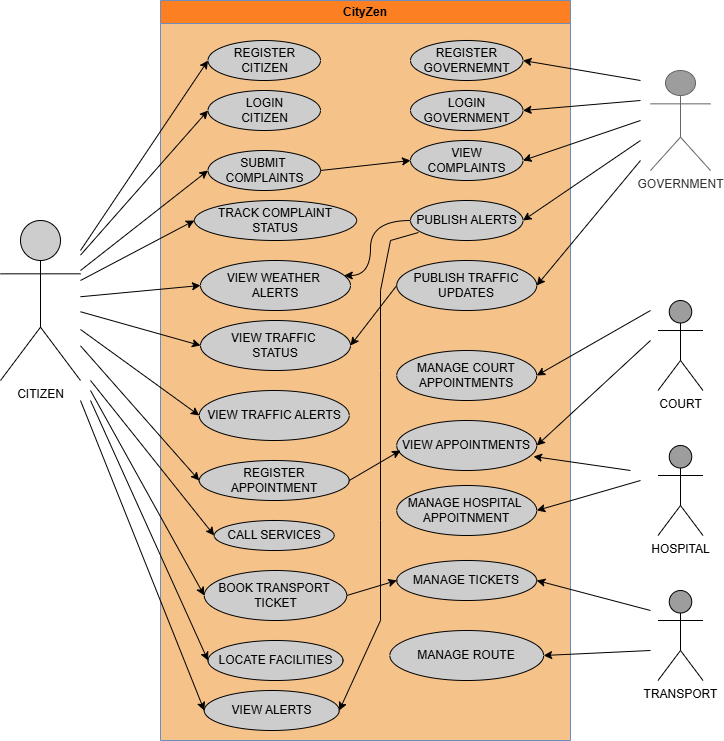

The diagram above was exported from draw.io. Its source (the exported page's mxGraphModel, read from the mxfile embedded in the PNG):
<mxGraphModel dx="872" dy="473" grid="1" gridSize="10" guides="1" tooltips="1" connect="1" arrows="1" fold="1" page="1" pageScale="1" pageWidth="827" pageHeight="1169" math="0" shadow="0">
  <root>
    <mxCell id="0" />
    <mxCell id="1" parent="0" />
    <mxCell id="iqhYaqVW_FglGKSIYIdv-1" parent="1" style="swimlane;whiteSpace=wrap;html=1;fillColor=#FC8022;strokeColor=#6c8ebf;swimlaneFillColor=light-dark(#f5c38a, #ededed);" value="CityZen" vertex="1">
      <mxGeometry height="740" width="410" x="220" y="50" as="geometry" />
    </mxCell>
    <mxCell id="iqhYaqVW_FglGKSIYIdv-2" parent="iqhYaqVW_FglGKSIYIdv-1" style="ellipse;whiteSpace=wrap;html=1;fillColor=#CDCDCD;" value="REGISTER CITIZEN" vertex="1">
      <mxGeometry height="40" width="112.5" x="47.5" y="40" as="geometry" />
    </mxCell>
    <mxCell id="iqhYaqVW_FglGKSIYIdv-3" parent="iqhYaqVW_FglGKSIYIdv-1" style="ellipse;whiteSpace=wrap;html=1;fillColor=#CDCDCD;" value="LOGIN&lt;div&gt;CITIZEN&lt;/div&gt;" vertex="1">
      <mxGeometry height="40" width="112.5" x="47.5" y="90" as="geometry" />
    </mxCell>
    <mxCell id="iqhYaqVW_FglGKSIYIdv-4" parent="iqhYaqVW_FglGKSIYIdv-1" style="ellipse;whiteSpace=wrap;html=1;fillColor=#CDCDCD;" value="SUBMIT&amp;nbsp;&lt;div&gt;COMPLAINTS&lt;/div&gt;" vertex="1">
      <mxGeometry height="40" width="112.5" x="47.5" y="150" as="geometry" />
    </mxCell>
    <mxCell id="iqhYaqVW_FglGKSIYIdv-5" parent="iqhYaqVW_FglGKSIYIdv-1" style="ellipse;whiteSpace=wrap;html=1;fillColor=#CDCDCD;" value="TRACK COMPLAINT STATUS" vertex="1">
      <mxGeometry height="40" width="162.19" x="33.910000000000004" y="200" as="geometry" />
    </mxCell>
    <mxCell id="iqhYaqVW_FglGKSIYIdv-6" parent="iqhYaqVW_FglGKSIYIdv-1" style="ellipse;whiteSpace=wrap;html=1;fillColor=#CDCDCD;" value="VIEW WEATHER&amp;nbsp;&lt;div&gt;ALERTS&lt;/div&gt;" vertex="1">
      <mxGeometry height="50" width="150" x="40" y="260" as="geometry" />
    </mxCell>
    <mxCell id="iqhYaqVW_FglGKSIYIdv-7" parent="iqhYaqVW_FglGKSIYIdv-1" style="ellipse;whiteSpace=wrap;html=1;fillColor=#CDCDCD;" value="VIEW TRAFFIC&amp;nbsp;&lt;div&gt;STATUS&lt;/div&gt;" vertex="1">
      <mxGeometry height="50" width="150" x="40" y="320" as="geometry" />
    </mxCell>
    <mxCell id="iqhYaqVW_FglGKSIYIdv-8" parent="iqhYaqVW_FglGKSIYIdv-1" style="ellipse;whiteSpace=wrap;html=1;fillColor=#CDCDCD;" value="VIEW TRAFFIC ALERTS" vertex="1">
      <mxGeometry height="50" width="150" x="38.75" y="390" as="geometry" />
    </mxCell>
    <mxCell id="iqhYaqVW_FglGKSIYIdv-10" parent="iqhYaqVW_FglGKSIYIdv-1" style="ellipse;whiteSpace=wrap;html=1;fillColor=#CDCDCD;" value="REGISTER APPOINTMENT" vertex="1">
      <mxGeometry height="40" width="150" x="38.75" y="460" as="geometry" />
    </mxCell>
    <mxCell id="iqhYaqVW_FglGKSIYIdv-15" parent="iqhYaqVW_FglGKSIYIdv-1" style="ellipse;whiteSpace=wrap;html=1;fillColor=#CDCDCD;" value="LOCATE FACILITIES" vertex="1">
      <mxGeometry height="40" width="135" x="47.5" y="640" as="geometry" />
    </mxCell>
    <mxCell id="iqhYaqVW_FglGKSIYIdv-36" parent="iqhYaqVW_FglGKSIYIdv-1" style="ellipse;whiteSpace=wrap;html=1;fillColor=#CDCDCD;" value="CALL SERVICES" vertex="1">
      <mxGeometry height="30" width="120" x="53.75" y="520" as="geometry" />
    </mxCell>
    <mxCell id="iqhYaqVW_FglGKSIYIdv-37" parent="iqhYaqVW_FglGKSIYIdv-1" style="ellipse;whiteSpace=wrap;html=1;fillColor=#CDCDCD;" value="BOOK TRANSPORT&amp;nbsp;&lt;div&gt;TICKET&lt;/div&gt;" vertex="1">
      <mxGeometry height="50" width="142.5" x="43.75" y="570" as="geometry" />
    </mxCell>
    <mxCell id="iqhYaqVW_FglGKSIYIdv-38" parent="iqhYaqVW_FglGKSIYIdv-1" style="ellipse;whiteSpace=wrap;html=1;fillColor=#CDCDCD;" value="VIEW ALERTS" vertex="1">
      <mxGeometry height="40" width="135" x="43.75" y="690" as="geometry" />
    </mxCell>
    <mxCell id="iqhYaqVW_FglGKSIYIdv-41" parent="iqhYaqVW_FglGKSIYIdv-1" style="ellipse;whiteSpace=wrap;html=1;fillColor=#CDCDCD;" value="REGISTER GOVERNEMNT" vertex="1">
      <mxGeometry height="40" width="112.5" x="250" y="40" as="geometry" />
    </mxCell>
    <mxCell id="iqhYaqVW_FglGKSIYIdv-42" parent="iqhYaqVW_FglGKSIYIdv-1" style="ellipse;whiteSpace=wrap;html=1;fillColor=#CDCDCD;" value="LOGIN&lt;div&gt;GOVERNMENT&lt;/div&gt;" vertex="1">
      <mxGeometry height="40" width="112.5" x="250" y="90" as="geometry" />
    </mxCell>
    <mxCell id="iqhYaqVW_FglGKSIYIdv-43" parent="iqhYaqVW_FglGKSIYIdv-1" style="ellipse;whiteSpace=wrap;html=1;fillColor=#CDCDCD;" value="VIEW COMPLAINTS" vertex="1">
      <mxGeometry height="40" width="112.5" x="250" y="140" as="geometry" />
    </mxCell>
    <mxCell id="x92sTkqZhRG3eSpif-Bf-7" edge="1" parent="iqhYaqVW_FglGKSIYIdv-1" source="iqhYaqVW_FglGKSIYIdv-44" style="edgeStyle=orthogonalEdgeStyle;rounded=0;orthogonalLoop=1;jettySize=auto;html=1;curved=1;" target="iqhYaqVW_FglGKSIYIdv-6" value="">
      <mxGeometry relative="1" as="geometry">
        <Array as="points">
          <mxPoint x="210" y="220" />
          <mxPoint x="210" y="275" />
        </Array>
      </mxGeometry>
    </mxCell>
    <mxCell id="iqhYaqVW_FglGKSIYIdv-44" parent="iqhYaqVW_FglGKSIYIdv-1" style="ellipse;whiteSpace=wrap;html=1;fillColor=#CDCDCD;" value="PUBLISH ALERTS" vertex="1">
      <mxGeometry height="40" width="112.5" x="250" y="200" as="geometry" />
    </mxCell>
    <mxCell id="iqhYaqVW_FglGKSIYIdv-45" parent="iqhYaqVW_FglGKSIYIdv-1" style="ellipse;whiteSpace=wrap;html=1;fillColor=#CDCDCD;" value="PUBLISH TRAFFIC UPDATES" vertex="1">
      <mxGeometry height="50" width="140" x="236.25" y="260" as="geometry" />
    </mxCell>
    <mxCell id="iqhYaqVW_FglGKSIYIdv-56" parent="iqhYaqVW_FglGKSIYIdv-1" style="ellipse;whiteSpace=wrap;html=1;fillColor=#CDCDCD;" value="MANAGE COURT APPOINTMENTS" vertex="1">
      <mxGeometry height="50" width="140" x="236.25" y="350" as="geometry" />
    </mxCell>
    <mxCell id="iqhYaqVW_FglGKSIYIdv-57" parent="iqhYaqVW_FglGKSIYIdv-1" style="ellipse;whiteSpace=wrap;html=1;fillColor=#CDCDCD;" value="VIEW APPOINTMENTS" vertex="1">
      <mxGeometry height="50" width="140" x="236.25" y="420" as="geometry" />
    </mxCell>
    <mxCell id="iqhYaqVW_FglGKSIYIdv-64" parent="iqhYaqVW_FglGKSIYIdv-1" style="ellipse;whiteSpace=wrap;html=1;fillColor=#CDCDCD;" value="MANAGE HOSPITAL&amp;nbsp;&lt;div&gt;APPOITNMENT&lt;/div&gt;" vertex="1">
      <mxGeometry height="50" width="140" x="236.25" y="485" as="geometry" />
    </mxCell>
    <mxCell id="iqhYaqVW_FglGKSIYIdv-68" parent="iqhYaqVW_FglGKSIYIdv-1" style="ellipse;whiteSpace=wrap;html=1;fillColor=#CDCDCD;" value="MANAGE TICKETS" vertex="1">
      <mxGeometry height="40" width="140" x="236.25" y="560" as="geometry" />
    </mxCell>
    <mxCell id="iqhYaqVW_FglGKSIYIdv-69" parent="iqhYaqVW_FglGKSIYIdv-1" style="ellipse;whiteSpace=wrap;html=1;fillColor=#CDCDCD;" value="MANAGE ROUTE" vertex="1">
      <mxGeometry height="50" width="153.75" x="229.38" y="630" as="geometry" />
    </mxCell>
    <mxCell id="x92sTkqZhRG3eSpif-Bf-1" edge="1" parent="iqhYaqVW_FglGKSIYIdv-1" style="endArrow=classic;html=1;rounded=0;" value="">
      <mxGeometry height="50" relative="1" width="50" as="geometry">
        <mxPoint x="160" y="170" as="sourcePoint" />
        <mxPoint x="250" y="160" as="targetPoint" />
      </mxGeometry>
    </mxCell>
    <mxCell id="x92sTkqZhRG3eSpif-Bf-2" edge="1" parent="iqhYaqVW_FglGKSIYIdv-1" source="iqhYaqVW_FglGKSIYIdv-44" style="endArrow=classic;html=1;rounded=0;entryX=1;entryY=0.5;entryDx=0;entryDy=0;exitX=0.071;exitY=0.8;exitDx=0;exitDy=0;exitPerimeter=0;" target="iqhYaqVW_FglGKSIYIdv-38" value="">
      <mxGeometry height="50" relative="1" width="50" as="geometry">
        <Array as="points">
          <mxPoint x="230" y="240" />
          <mxPoint x="220" y="290" />
          <mxPoint x="220" y="370" />
          <mxPoint x="220" y="520" />
          <mxPoint x="220" y="620" />
        </Array>
        <mxPoint x="250" y="230" as="sourcePoint" />
        <mxPoint x="189" y="690" as="targetPoint" />
      </mxGeometry>
    </mxCell>
    <mxCell id="x92sTkqZhRG3eSpif-Bf-3" edge="1" parent="iqhYaqVW_FglGKSIYIdv-1" source="iqhYaqVW_FglGKSIYIdv-10" style="endArrow=classic;html=1;rounded=0;exitX=1;exitY=0.5;exitDx=0;exitDy=0;" value="">
      <mxGeometry height="50" relative="1" width="50" as="geometry">
        <mxPoint x="194" y="460" as="sourcePoint" />
        <mxPoint x="240" y="450" as="targetPoint" />
      </mxGeometry>
    </mxCell>
    <mxCell id="x92sTkqZhRG3eSpif-Bf-4" edge="1" parent="iqhYaqVW_FglGKSIYIdv-1" source="iqhYaqVW_FglGKSIYIdv-37" style="endArrow=classic;html=1;rounded=0;entryX=0;entryY=0.5;entryDx=0;entryDy=0;exitX=1;exitY=0.5;exitDx=0;exitDy=0;" target="iqhYaqVW_FglGKSIYIdv-68" value="">
      <mxGeometry height="50" relative="1" width="50" as="geometry">
        <mxPoint x="173.75" y="640" as="sourcePoint" />
        <mxPoint x="223.75" y="590" as="targetPoint" />
      </mxGeometry>
    </mxCell>
    <mxCell id="x92sTkqZhRG3eSpif-Bf-5" edge="1" parent="iqhYaqVW_FglGKSIYIdv-1" source="iqhYaqVW_FglGKSIYIdv-45" style="endArrow=classic;html=1;rounded=0;entryX=1;entryY=0.5;entryDx=0;entryDy=0;exitX=0;exitY=0.5;exitDx=0;exitDy=0;" target="iqhYaqVW_FglGKSIYIdv-7" value="">
      <mxGeometry height="50" relative="1" width="50" as="geometry">
        <mxPoint x="250" y="330" as="sourcePoint" />
        <mxPoint x="240" y="260" as="targetPoint" />
      </mxGeometry>
    </mxCell>
    <mxCell id="iqhYaqVW_FglGKSIYIdv-16" parent="1" style="shape=umlActor;verticalLabelPosition=bottom;verticalAlign=top;html=1;outlineConnect=0;fillColor=#CDCDCD;" value="CITIZEN&lt;div&gt;&lt;br&gt;&lt;/div&gt;" vertex="1">
      <mxGeometry height="160" width="80" x="60" y="270" as="geometry" />
    </mxCell>
    <mxCell id="iqhYaqVW_FglGKSIYIdv-19" edge="1" parent="1" style="endArrow=classic;html=1;rounded=0;entryX=0;entryY=0.5;entryDx=0;entryDy=0;" target="iqhYaqVW_FglGKSIYIdv-2" value="">
      <mxGeometry height="50" relative="1" width="50" as="geometry">
        <mxPoint x="140" y="300" as="sourcePoint" />
        <mxPoint x="190" y="240" as="targetPoint" />
      </mxGeometry>
    </mxCell>
    <mxCell id="iqhYaqVW_FglGKSIYIdv-21" edge="1" parent="1" source="iqhYaqVW_FglGKSIYIdv-16" style="endArrow=classic;html=1;rounded=0;entryX=0;entryY=0.5;entryDx=0;entryDy=0;" target="iqhYaqVW_FglGKSIYIdv-3" value="">
      <mxGeometry height="50" relative="1" width="50" as="geometry">
        <mxPoint x="150" y="310" as="sourcePoint" />
        <mxPoint x="260" y="170" as="targetPoint" />
      </mxGeometry>
    </mxCell>
    <mxCell id="iqhYaqVW_FglGKSIYIdv-22" edge="1" parent="1" style="endArrow=classic;html=1;rounded=0;entryX=0;entryY=0.5;entryDx=0;entryDy=0;" target="iqhYaqVW_FglGKSIYIdv-4" value="">
      <mxGeometry height="50" relative="1" width="50" as="geometry">
        <mxPoint x="140" y="320" as="sourcePoint" />
        <mxPoint x="190" y="270" as="targetPoint" />
      </mxGeometry>
    </mxCell>
    <mxCell id="iqhYaqVW_FglGKSIYIdv-23" edge="1" parent="1" style="endArrow=classic;html=1;rounded=0;entryX=0;entryY=0.5;entryDx=0;entryDy=0;" target="iqhYaqVW_FglGKSIYIdv-5" value="">
      <mxGeometry height="50" relative="1" width="50" as="geometry">
        <mxPoint x="140" y="330" as="sourcePoint" />
        <mxPoint x="190" y="280" as="targetPoint" />
      </mxGeometry>
    </mxCell>
    <mxCell id="iqhYaqVW_FglGKSIYIdv-24" edge="1" parent="1" source="iqhYaqVW_FglGKSIYIdv-16" style="endArrow=classic;html=1;rounded=0;entryX=0;entryY=0.5;entryDx=0;entryDy=0;" target="iqhYaqVW_FglGKSIYIdv-6" value="">
      <mxGeometry height="50" relative="1" width="50" as="geometry">
        <mxPoint x="140" y="360" as="sourcePoint" />
        <mxPoint x="190" y="310" as="targetPoint" />
      </mxGeometry>
    </mxCell>
    <mxCell id="iqhYaqVW_FglGKSIYIdv-25" edge="1" parent="1" source="iqhYaqVW_FglGKSIYIdv-16" style="endArrow=classic;html=1;rounded=0;entryX=0;entryY=0.5;entryDx=0;entryDy=0;" target="iqhYaqVW_FglGKSIYIdv-7" value="">
      <mxGeometry height="50" relative="1" width="50" as="geometry">
        <mxPoint x="140" y="390" as="sourcePoint" />
        <mxPoint x="190" y="340" as="targetPoint" />
      </mxGeometry>
    </mxCell>
    <mxCell id="iqhYaqVW_FglGKSIYIdv-26" edge="1" parent="1" source="iqhYaqVW_FglGKSIYIdv-16" style="endArrow=classic;html=1;rounded=0;entryX=0;entryY=0.5;entryDx=0;entryDy=0;" target="iqhYaqVW_FglGKSIYIdv-8" value="">
      <mxGeometry height="50" relative="1" width="50" as="geometry">
        <mxPoint x="150" y="430" as="sourcePoint" />
        <mxPoint x="200" y="380" as="targetPoint" />
      </mxGeometry>
    </mxCell>
    <mxCell id="iqhYaqVW_FglGKSIYIdv-28" edge="1" parent="1" source="iqhYaqVW_FglGKSIYIdv-16" style="endArrow=classic;html=1;rounded=0;entryX=0;entryY=0.5;entryDx=0;entryDy=0;" target="iqhYaqVW_FglGKSIYIdv-10" value="">
      <mxGeometry height="50" relative="1" width="50" as="geometry">
        <mxPoint x="130" y="520" as="sourcePoint" />
        <mxPoint x="180" y="470" as="targetPoint" />
      </mxGeometry>
    </mxCell>
    <mxCell id="iqhYaqVW_FglGKSIYIdv-29" edge="1" parent="1" style="endArrow=classic;html=1;rounded=0;entryX=0;entryY=0.5;entryDx=0;entryDy=0;" target="iqhYaqVW_FglGKSIYIdv-15" value="">
      <mxGeometry height="50" relative="1" width="50" as="geometry">
        <mxPoint x="150" y="450" as="sourcePoint" />
        <mxPoint x="258.75" y="640" as="targetPoint" />
      </mxGeometry>
    </mxCell>
    <mxCell id="iqhYaqVW_FglGKSIYIdv-30" edge="1" parent="1" style="endArrow=classic;html=1;rounded=0;entryX=0;entryY=0.5;entryDx=0;entryDy=0;" target="iqhYaqVW_FglGKSIYIdv-38" value="">
      <mxGeometry height="50" relative="1" width="50" as="geometry">
        <mxPoint x="140" y="450" as="sourcePoint" />
        <mxPoint x="260" y="710" as="targetPoint" />
      </mxGeometry>
    </mxCell>
    <mxCell id="iqhYaqVW_FglGKSIYIdv-39" edge="1" parent="1" style="endArrow=classic;html=1;rounded=0;entryX=0;entryY=0.5;entryDx=0;entryDy=0;" target="iqhYaqVW_FglGKSIYIdv-36" value="">
      <mxGeometry height="50" relative="1" width="50" as="geometry">
        <mxPoint x="150" y="430" as="sourcePoint" />
        <mxPoint x="210" y="395" as="targetPoint" />
      </mxGeometry>
    </mxCell>
    <mxCell id="iqhYaqVW_FglGKSIYIdv-40" edge="1" parent="1" style="endArrow=classic;html=1;rounded=0;entryX=0;entryY=0.5;entryDx=0;entryDy=0;" target="iqhYaqVW_FglGKSIYIdv-37" value="">
      <mxGeometry height="50" relative="1" width="50" as="geometry">
        <mxPoint x="150" y="440" as="sourcePoint" />
        <mxPoint x="220" y="420" as="targetPoint" />
      </mxGeometry>
    </mxCell>
    <mxCell id="iqhYaqVW_FglGKSIYIdv-46" parent="1" style="shape=umlActor;verticalLabelPosition=bottom;verticalAlign=top;html=1;outlineConnect=0;fillColor=#9D9D9D;strokeColor=#666666;fontColor=#333333;" value="GOVERNMENT&lt;div&gt;&lt;br&gt;&lt;/div&gt;" vertex="1">
      <mxGeometry height="100" width="60" x="710" y="120" as="geometry" />
    </mxCell>
    <mxCell id="iqhYaqVW_FglGKSIYIdv-49" edge="1" parent="1" style="endArrow=classic;html=1;rounded=0;entryX=1;entryY=0.5;entryDx=0;entryDy=0;" target="iqhYaqVW_FglGKSIYIdv-41" value="">
      <mxGeometry height="50" relative="1" width="50" as="geometry">
        <mxPoint x="700" y="130" as="sourcePoint" />
        <mxPoint x="690" y="50" as="targetPoint" />
      </mxGeometry>
    </mxCell>
    <mxCell id="iqhYaqVW_FglGKSIYIdv-50" edge="1" parent="1" style="endArrow=classic;html=1;rounded=0;entryX=1;entryY=0.5;entryDx=0;entryDy=0;" target="iqhYaqVW_FglGKSIYIdv-42" value="">
      <mxGeometry height="50" relative="1" width="50" as="geometry">
        <mxPoint x="700" y="150" as="sourcePoint" />
        <mxPoint x="610" y="170" as="targetPoint" />
      </mxGeometry>
    </mxCell>
    <mxCell id="iqhYaqVW_FglGKSIYIdv-51" edge="1" parent="1" style="endArrow=classic;html=1;rounded=0;entryX=1;entryY=0.5;entryDx=0;entryDy=0;" target="iqhYaqVW_FglGKSIYIdv-43" value="">
      <mxGeometry height="50" relative="1" width="50" as="geometry">
        <mxPoint x="700" y="170" as="sourcePoint" />
        <mxPoint x="650" y="180" as="targetPoint" />
      </mxGeometry>
    </mxCell>
    <mxCell id="iqhYaqVW_FglGKSIYIdv-52" edge="1" parent="1" style="endArrow=classic;html=1;rounded=0;entryX=1;entryY=0.5;entryDx=0;entryDy=0;" target="iqhYaqVW_FglGKSIYIdv-44" value="">
      <mxGeometry height="50" relative="1" width="50" as="geometry">
        <mxPoint x="700" y="190" as="sourcePoint" />
        <mxPoint x="760" y="280" as="targetPoint" />
      </mxGeometry>
    </mxCell>
    <mxCell id="iqhYaqVW_FglGKSIYIdv-54" edge="1" parent="1" style="endArrow=classic;html=1;rounded=0;entryX=1;entryY=0.5;entryDx=0;entryDy=0;" target="iqhYaqVW_FglGKSIYIdv-45" value="">
      <mxGeometry height="50" relative="1" width="50" as="geometry">
        <mxPoint x="700" y="210" as="sourcePoint" />
        <mxPoint x="720" y="260" as="targetPoint" />
      </mxGeometry>
    </mxCell>
    <mxCell id="iqhYaqVW_FglGKSIYIdv-59" parent="1" style="shape=umlActor;verticalLabelPosition=bottom;verticalAlign=top;html=1;outlineConnect=0;fillColor=#9D9D9D;" value="COURT&lt;div&gt;&lt;br&gt;&lt;/div&gt;" vertex="1">
      <mxGeometry height="90" width="45" x="717.5" y="350" as="geometry" />
    </mxCell>
    <mxCell id="iqhYaqVW_FglGKSIYIdv-60" edge="1" parent="1" style="endArrow=classic;html=1;rounded=0;entryX=1;entryY=0.5;entryDx=0;entryDy=0;" target="iqhYaqVW_FglGKSIYIdv-56" value="">
      <mxGeometry height="50" relative="1" width="50" as="geometry">
        <mxPoint x="710" y="360" as="sourcePoint" />
        <mxPoint x="710" y="380" as="targetPoint" />
      </mxGeometry>
    </mxCell>
    <mxCell id="iqhYaqVW_FglGKSIYIdv-61" edge="1" parent="1" style="endArrow=classic;html=1;rounded=0;entryX=1;entryY=0.5;entryDx=0;entryDy=0;" target="iqhYaqVW_FglGKSIYIdv-57" value="">
      <mxGeometry height="50" relative="1" width="50" as="geometry">
        <mxPoint x="710" y="390" as="sourcePoint" />
        <mxPoint x="640" y="505" as="targetPoint" />
      </mxGeometry>
    </mxCell>
    <mxCell id="iqhYaqVW_FglGKSIYIdv-63" parent="1" style="shape=umlActor;verticalLabelPosition=bottom;verticalAlign=top;html=1;outlineConnect=0;fillColor=#9D9D9D;" value="&lt;div&gt;HOSPITAL&lt;/div&gt;" vertex="1">
      <mxGeometry height="90" width="45" x="717.5" y="495" as="geometry" />
    </mxCell>
    <mxCell id="iqhYaqVW_FglGKSIYIdv-65" edge="1" parent="1" style="endArrow=classic;html=1;rounded=0;entryX=1;entryY=0.5;entryDx=0;entryDy=0;" target="iqhYaqVW_FglGKSIYIdv-64" value="">
      <mxGeometry height="50" relative="1" width="50" as="geometry">
        <mxPoint x="700" y="530" as="sourcePoint" />
        <mxPoint x="680" y="515" as="targetPoint" />
      </mxGeometry>
    </mxCell>
    <mxCell id="iqhYaqVW_FglGKSIYIdv-66" edge="1" parent="1" style="endArrow=classic;html=1;rounded=0;entryX=0.977;entryY=0.72;entryDx=0;entryDy=0;entryPerimeter=0;" target="iqhYaqVW_FglGKSIYIdv-57" value="">
      <mxGeometry height="50" relative="1" width="50" as="geometry">
        <mxPoint x="690" y="520" as="sourcePoint" />
        <mxPoint x="630" y="520" as="targetPoint" />
      </mxGeometry>
    </mxCell>
    <mxCell id="iqhYaqVW_FglGKSIYIdv-67" parent="1" style="shape=umlActor;verticalLabelPosition=bottom;verticalAlign=top;html=1;outlineConnect=0;fillColor=#9D9D9D;" value="TRANSPORT&lt;div&gt;&lt;br&gt;&lt;/div&gt;" vertex="1">
      <mxGeometry height="90" width="45" x="717.5" y="640" as="geometry" />
    </mxCell>
    <mxCell id="iqhYaqVW_FglGKSIYIdv-71" edge="1" parent="1" style="endArrow=classic;html=1;rounded=0;entryX=1;entryY=0.5;entryDx=0;entryDy=0;" target="iqhYaqVW_FglGKSIYIdv-68" value="">
      <mxGeometry height="50" relative="1" width="50" as="geometry">
        <mxPoint x="710" y="660" as="sourcePoint" />
        <mxPoint x="670" y="610" as="targetPoint" />
      </mxGeometry>
    </mxCell>
    <mxCell id="iqhYaqVW_FglGKSIYIdv-72" edge="1" parent="1" style="endArrow=classic;html=1;rounded=0;entryX=1;entryY=0.5;entryDx=0;entryDy=0;" target="iqhYaqVW_FglGKSIYIdv-69" value="">
      <mxGeometry height="50" relative="1" width="50" as="geometry">
        <mxPoint x="710" y="700" as="sourcePoint" />
        <mxPoint x="670" y="670" as="targetPoint" />
      </mxGeometry>
    </mxCell>
  </root>
</mxGraphModel>